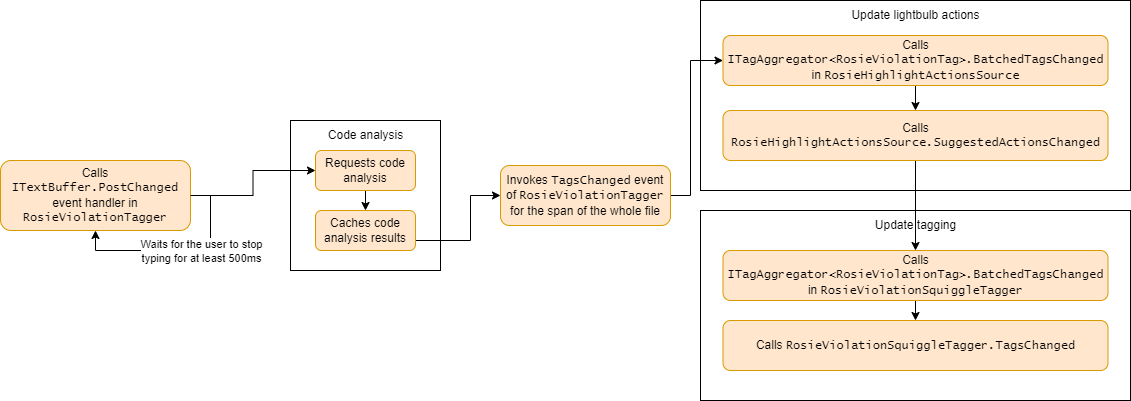

The diagram above was exported from draw.io. Its source (the exported page's mxGraphModel, read from the mxfile embedded in the PNG):
<mxGraphModel dx="1510" dy="741" grid="1" gridSize="10" guides="1" tooltips="1" connect="1" arrows="1" fold="1" page="1" pageScale="1" pageWidth="2339" pageHeight="3300" math="0" shadow="0">
  <root>
    <mxCell id="0" />
    <mxCell id="1" parent="0" />
    <mxCell id="Mu-ApQp82dix7xx9pCAL-12" value="" style="rounded=0;whiteSpace=wrap;html=1;fontFamily=Helvetica;" vertex="1" parent="1">
      <mxGeometry x="310" y="130" width="150" height="150" as="geometry" />
    </mxCell>
    <mxCell id="Mu-ApQp82dix7xx9pCAL-9" value="" style="rounded=0;whiteSpace=wrap;html=1;fontFamily=Helvetica;" vertex="1" parent="1">
      <mxGeometry x="720" y="220" width="430" height="190" as="geometry" />
    </mxCell>
    <mxCell id="Mu-ApQp82dix7xx9pCAL-8" value="" style="rounded=0;whiteSpace=wrap;html=1;fontFamily=Helvetica;" vertex="1" parent="1">
      <mxGeometry x="720" y="10" width="430" height="190" as="geometry" />
    </mxCell>
    <mxCell id="Mu-ApQp82dix7xx9pCAL-5" style="edgeStyle=orthogonalEdgeStyle;rounded=0;orthogonalLoop=1;jettySize=auto;html=1;exitX=1;exitY=0.5;exitDx=0;exitDy=0;fontFamily=Helvetica;" edge="1" parent="1" source="Mu-ApQp82dix7xx9pCAL-1" target="Mu-ApQp82dix7xx9pCAL-2">
      <mxGeometry relative="1" as="geometry" />
    </mxCell>
    <mxCell id="Mu-ApQp82dix7xx9pCAL-1" value="Calls &lt;font face=&quot;Lucida Console&quot;&gt;ITextBuffer.PostChanged&lt;/font&gt; event handler in &lt;font face=&quot;Lucida Console&quot;&gt;RosieViolationTagger&lt;/font&gt;" style="rounded=1;whiteSpace=wrap;html=1;fillColor=#ffe6cc;strokeColor=#d79b00;" vertex="1" parent="1">
      <mxGeometry x="20" y="170" width="190" height="70" as="geometry" />
    </mxCell>
    <mxCell id="Mu-ApQp82dix7xx9pCAL-14" style="edgeStyle=orthogonalEdgeStyle;rounded=0;orthogonalLoop=1;jettySize=auto;html=1;exitX=0.5;exitY=1;exitDx=0;exitDy=0;entryX=0.5;entryY=0;entryDx=0;entryDy=0;fontFamily=Helvetica;" edge="1" parent="1" source="Mu-ApQp82dix7xx9pCAL-2" target="Mu-ApQp82dix7xx9pCAL-6">
      <mxGeometry relative="1" as="geometry" />
    </mxCell>
    <mxCell id="Mu-ApQp82dix7xx9pCAL-2" value="Requests code analysis" style="rounded=1;whiteSpace=wrap;html=1;fillColor=#ffe6cc;strokeColor=#d79b00;" vertex="1" parent="1">
      <mxGeometry x="335" y="160" width="100" height="40" as="geometry" />
    </mxCell>
    <mxCell id="Mu-ApQp82dix7xx9pCAL-3" style="edgeStyle=orthogonalEdgeStyle;rounded=0;orthogonalLoop=1;jettySize=auto;html=1;exitX=1;exitY=0.5;exitDx=0;exitDy=0;entryX=0.5;entryY=1;entryDx=0;entryDy=0;fontFamily=Lucida Console;" edge="1" parent="1" source="Mu-ApQp82dix7xx9pCAL-1" target="Mu-ApQp82dix7xx9pCAL-1">
      <mxGeometry relative="1" as="geometry" />
    </mxCell>
    <mxCell id="Mu-ApQp82dix7xx9pCAL-4" value="&lt;font face=&quot;Helvetica&quot;&gt;Waits for the user to stop&lt;br&gt;typing for at least 500ms&lt;/font&gt;" style="edgeLabel;html=1;align=center;verticalAlign=middle;resizable=0;points=[];fontFamily=Lucida Console;" vertex="1" connectable="0" parent="Mu-ApQp82dix7xx9pCAL-3">
      <mxGeometry x="-0.1905" relative="1" as="geometry">
        <mxPoint as="offset" />
      </mxGeometry>
    </mxCell>
    <mxCell id="Mu-ApQp82dix7xx9pCAL-15" style="edgeStyle=orthogonalEdgeStyle;rounded=0;orthogonalLoop=1;jettySize=auto;html=1;exitX=1;exitY=0.5;exitDx=0;exitDy=0;entryX=0;entryY=0.5;entryDx=0;entryDy=0;fontFamily=Helvetica;" edge="1" parent="1" source="Mu-ApQp82dix7xx9pCAL-6" target="Mu-ApQp82dix7xx9pCAL-10">
      <mxGeometry relative="1" as="geometry">
        <Array as="points">
          <mxPoint x="490" y="250" />
          <mxPoint x="490" y="205" />
        </Array>
      </mxGeometry>
    </mxCell>
    <mxCell id="Mu-ApQp82dix7xx9pCAL-6" value="Caches code analysis results" style="rounded=1;whiteSpace=wrap;html=1;fillColor=#ffe6cc;strokeColor=#d79b00;" vertex="1" parent="1">
      <mxGeometry x="335" y="220" width="100" height="40" as="geometry" />
    </mxCell>
    <mxCell id="Mu-ApQp82dix7xx9pCAL-28" style="edgeStyle=orthogonalEdgeStyle;rounded=0;orthogonalLoop=1;jettySize=auto;html=1;exitX=1;exitY=0.5;exitDx=0;exitDy=0;entryX=0;entryY=0.5;entryDx=0;entryDy=0;fontFamily=Lucida Console;" edge="1" parent="1" source="Mu-ApQp82dix7xx9pCAL-10" target="Mu-ApQp82dix7xx9pCAL-17">
      <mxGeometry relative="1" as="geometry">
        <Array as="points">
          <mxPoint x="710" y="205" />
          <mxPoint x="710" y="70" />
        </Array>
      </mxGeometry>
    </mxCell>
    <mxCell id="Mu-ApQp82dix7xx9pCAL-10" value="Invokes &lt;font face=&quot;Lucida Console&quot;&gt;TagsChanged&lt;/font&gt; event of &lt;font face=&quot;Lucida Console&quot;&gt;RosieViolationTagger&lt;/font&gt; for the span of the whole file" style="rounded=1;whiteSpace=wrap;html=1;fillColor=#ffe6cc;strokeColor=#d79b00;" vertex="1" parent="1">
      <mxGeometry x="520" y="175" width="170" height="60" as="geometry" />
    </mxCell>
    <mxCell id="Mu-ApQp82dix7xx9pCAL-13" value="&lt;font face=&quot;Helvetica&quot;&gt;Code analysis&lt;/font&gt;" style="text;html=1;align=center;verticalAlign=middle;resizable=0;points=[];autosize=1;strokeColor=none;fillColor=none;fontFamily=Lucida Console;" vertex="1" parent="1">
      <mxGeometry x="335" y="130" width="100" height="30" as="geometry" />
    </mxCell>
    <mxCell id="Mu-ApQp82dix7xx9pCAL-16" value="Update lightbulb actions" style="text;html=1;align=center;verticalAlign=middle;resizable=0;points=[];autosize=1;strokeColor=none;fillColor=none;fontFamily=Helvetica;" vertex="1" parent="1">
      <mxGeometry x="860" y="10" width="150" height="30" as="geometry" />
    </mxCell>
    <mxCell id="Mu-ApQp82dix7xx9pCAL-20" style="edgeStyle=orthogonalEdgeStyle;rounded=0;orthogonalLoop=1;jettySize=auto;html=1;exitX=0.5;exitY=1;exitDx=0;exitDy=0;entryX=0.5;entryY=0;entryDx=0;entryDy=0;fontFamily=Lucida Console;" edge="1" parent="1" source="Mu-ApQp82dix7xx9pCAL-17" target="Mu-ApQp82dix7xx9pCAL-19">
      <mxGeometry relative="1" as="geometry" />
    </mxCell>
    <mxCell id="Mu-ApQp82dix7xx9pCAL-17" value="Calls &lt;font face=&quot;Lucida Console&quot;&gt;ITagAggregator&amp;lt;RosieViolationTag&amp;gt;.BatchedTagsChanged &lt;/font&gt;in &lt;font face=&quot;Lucida Console&quot;&gt;RosieHighlightActionsSource&lt;/font&gt;" style="rounded=1;whiteSpace=wrap;html=1;fillColor=#ffe6cc;strokeColor=#d79b00;" vertex="1" parent="1">
      <mxGeometry x="742.5" y="45" width="385" height="50" as="geometry" />
    </mxCell>
    <mxCell id="Mu-ApQp82dix7xx9pCAL-27" style="edgeStyle=orthogonalEdgeStyle;rounded=0;orthogonalLoop=1;jettySize=auto;html=1;exitX=0.5;exitY=1;exitDx=0;exitDy=0;entryX=0.5;entryY=0;entryDx=0;entryDy=0;fontFamily=Lucida Console;" edge="1" parent="1" source="Mu-ApQp82dix7xx9pCAL-19" target="Mu-ApQp82dix7xx9pCAL-22">
      <mxGeometry relative="1" as="geometry" />
    </mxCell>
    <mxCell id="Mu-ApQp82dix7xx9pCAL-19" value="Calls &lt;font face=&quot;Lucida Console&quot;&gt;RosieHighlightActionsSource.SuggestedActionsChanged&lt;/font&gt;" style="rounded=1;whiteSpace=wrap;html=1;fillColor=#ffe6cc;strokeColor=#d79b00;" vertex="1" parent="1">
      <mxGeometry x="742.5" y="120" width="385" height="50" as="geometry" />
    </mxCell>
    <mxCell id="Mu-ApQp82dix7xx9pCAL-21" value="Update tagging" style="text;html=1;align=center;verticalAlign=middle;resizable=0;points=[];autosize=1;strokeColor=none;fillColor=none;fontFamily=Helvetica;" vertex="1" parent="1">
      <mxGeometry x="885" y="220" width="100" height="30" as="geometry" />
    </mxCell>
    <mxCell id="Mu-ApQp82dix7xx9pCAL-25" style="edgeStyle=orthogonalEdgeStyle;rounded=0;orthogonalLoop=1;jettySize=auto;html=1;exitX=0.5;exitY=1;exitDx=0;exitDy=0;entryX=0.5;entryY=0;entryDx=0;entryDy=0;fontFamily=Lucida Console;" edge="1" parent="1" source="Mu-ApQp82dix7xx9pCAL-22" target="Mu-ApQp82dix7xx9pCAL-23">
      <mxGeometry relative="1" as="geometry" />
    </mxCell>
    <mxCell id="Mu-ApQp82dix7xx9pCAL-22" value="Calls &lt;font face=&quot;Lucida Console&quot;&gt;ITagAggregator&amp;lt;RosieViolationTag&amp;gt;.BatchedTagsChanged &lt;/font&gt;in &lt;font face=&quot;Lucida Console&quot;&gt;RosieViolationSquiggleTagger&lt;/font&gt;" style="rounded=1;whiteSpace=wrap;html=1;fillColor=#ffe6cc;strokeColor=#d79b00;" vertex="1" parent="1">
      <mxGeometry x="742.5" y="260" width="385" height="50" as="geometry" />
    </mxCell>
    <mxCell id="Mu-ApQp82dix7xx9pCAL-23" value="Calls &lt;font face=&quot;Lucida Console&quot;&gt;RosieViolationSquiggleTagger.TagsChanged&lt;/font&gt;" style="rounded=1;whiteSpace=wrap;html=1;fillColor=#ffe6cc;strokeColor=#d79b00;" vertex="1" parent="1">
      <mxGeometry x="742.5" y="330" width="385" height="50" as="geometry" />
    </mxCell>
  </root>
</mxGraphModel>